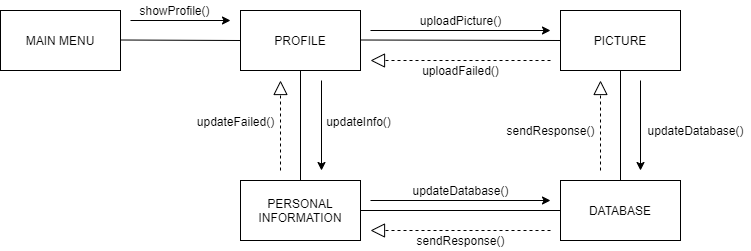

The diagram above was exported from draw.io. Its source (the exported page's mxGraphModel, read from the mxfile embedded in the PNG):
<mxGraphModel dx="868" dy="521" grid="1" gridSize="10" guides="1" tooltips="1" connect="1" arrows="1" fold="1" page="1" pageScale="1" pageWidth="1100" pageHeight="850" math="0" shadow="0">
  <root>
    <mxCell id="0" />
    <mxCell id="1" parent="0" />
    <mxCell id="AJFVjxtAELyXgTc-xgO3-1" value="MAIN MENU" style="rounded=0;whiteSpace=wrap;html=1;" vertex="1" parent="1">
      <mxGeometry x="80" y="140" width="120" height="60" as="geometry" />
    </mxCell>
    <mxCell id="AJFVjxtAELyXgTc-xgO3-2" value="PROFILE" style="rounded=0;whiteSpace=wrap;html=1;" vertex="1" parent="1">
      <mxGeometry x="320" y="140" width="120" height="60" as="geometry" />
    </mxCell>
    <mxCell id="AJFVjxtAELyXgTc-xgO3-3" value="PERSONAL&lt;br&gt;INFORMATION" style="rounded=0;whiteSpace=wrap;html=1;" vertex="1" parent="1">
      <mxGeometry x="320" y="310" width="120" height="60" as="geometry" />
    </mxCell>
    <mxCell id="AJFVjxtAELyXgTc-xgO3-4" value="PICTURE" style="rounded=0;whiteSpace=wrap;html=1;" vertex="1" parent="1">
      <mxGeometry x="640" y="140" width="120" height="60" as="geometry" />
    </mxCell>
    <mxCell id="AJFVjxtAELyXgTc-xgO3-5" value="DATABASE" style="rounded=0;whiteSpace=wrap;html=1;" vertex="1" parent="1">
      <mxGeometry x="640" y="310" width="120" height="60" as="geometry" />
    </mxCell>
    <mxCell id="AJFVjxtAELyXgTc-xgO3-6" value="" style="endArrow=none;html=1;entryX=0;entryY=0.5;entryDx=0;entryDy=0;" edge="1" parent="1" target="AJFVjxtAELyXgTc-xgO3-2">
      <mxGeometry width="50" height="50" relative="1" as="geometry">
        <mxPoint x="200" y="169.5" as="sourcePoint" />
        <mxPoint x="290" y="169.5" as="targetPoint" />
      </mxGeometry>
    </mxCell>
    <mxCell id="AJFVjxtAELyXgTc-xgO3-7" value="" style="endArrow=none;html=1;entryX=0;entryY=0.5;entryDx=0;entryDy=0;" edge="1" parent="1" target="AJFVjxtAELyXgTc-xgO3-4">
      <mxGeometry width="50" height="50" relative="1" as="geometry">
        <mxPoint x="440" y="169.5" as="sourcePoint" />
        <mxPoint x="510" y="169.5" as="targetPoint" />
      </mxGeometry>
    </mxCell>
    <mxCell id="AJFVjxtAELyXgTc-xgO3-8" value="" style="endArrow=none;html=1;exitX=0.5;exitY=0;exitDx=0;exitDy=0;" edge="1" parent="1" source="AJFVjxtAELyXgTc-xgO3-3">
      <mxGeometry width="50" height="50" relative="1" as="geometry">
        <mxPoint x="330" y="250" as="sourcePoint" />
        <mxPoint x="380" y="200" as="targetPoint" />
      </mxGeometry>
    </mxCell>
    <mxCell id="AJFVjxtAELyXgTc-xgO3-9" value="" style="endArrow=none;html=1;exitX=0.5;exitY=0;exitDx=0;exitDy=0;entryX=0.5;entryY=1;entryDx=0;entryDy=0;" edge="1" parent="1" source="AJFVjxtAELyXgTc-xgO3-5" target="AJFVjxtAELyXgTc-xgO3-4">
      <mxGeometry width="50" height="50" relative="1" as="geometry">
        <mxPoint x="570" y="250" as="sourcePoint" />
        <mxPoint x="620" y="200" as="targetPoint" />
      </mxGeometry>
    </mxCell>
    <mxCell id="AJFVjxtAELyXgTc-xgO3-11" value="" style="endArrow=none;html=1;entryX=0;entryY=0.5;entryDx=0;entryDy=0;exitX=1;exitY=0.5;exitDx=0;exitDy=0;" edge="1" parent="1" source="AJFVjxtAELyXgTc-xgO3-3" target="AJFVjxtAELyXgTc-xgO3-5">
      <mxGeometry width="50" height="50" relative="1" as="geometry">
        <mxPoint x="440" y="310" as="sourcePoint" />
        <mxPoint x="490" y="260" as="targetPoint" />
      </mxGeometry>
    </mxCell>
    <mxCell id="AJFVjxtAELyXgTc-xgO3-12" value="" style="endArrow=classic;html=1;" edge="1" parent="1">
      <mxGeometry width="50" height="50" relative="1" as="geometry">
        <mxPoint x="210" y="150" as="sourcePoint" />
        <mxPoint x="310" y="150" as="targetPoint" />
      </mxGeometry>
    </mxCell>
    <mxCell id="AJFVjxtAELyXgTc-xgO3-13" value="showProfile()" style="text;html=1;align=center;verticalAlign=middle;resizable=0;points=[];autosize=1;" vertex="1" parent="1">
      <mxGeometry x="209" y="130" width="90" height="20" as="geometry" />
    </mxCell>
    <mxCell id="AJFVjxtAELyXgTc-xgO3-15" value="" style="endArrow=classic;html=1;" edge="1" parent="1">
      <mxGeometry width="50" height="50" relative="1" as="geometry">
        <mxPoint x="450" y="160" as="sourcePoint" />
        <mxPoint x="630" y="160" as="targetPoint" />
      </mxGeometry>
    </mxCell>
    <mxCell id="AJFVjxtAELyXgTc-xgO3-16" value="uploadPicture()" style="text;html=1;align=center;verticalAlign=middle;resizable=0;points=[];autosize=1;" vertex="1" parent="1">
      <mxGeometry x="490" y="140" width="100" height="20" as="geometry" />
    </mxCell>
    <mxCell id="AJFVjxtAELyXgTc-xgO3-17" value="" style="endArrow=block;dashed=1;endFill=0;endSize=12;html=1;" edge="1" parent="1">
      <mxGeometry width="160" relative="1" as="geometry">
        <mxPoint x="630" y="190" as="sourcePoint" />
        <mxPoint x="450" y="190" as="targetPoint" />
      </mxGeometry>
    </mxCell>
    <mxCell id="AJFVjxtAELyXgTc-xgO3-18" value="uploadFailed()" style="text;html=1;align=center;verticalAlign=middle;resizable=0;points=[];autosize=1;" vertex="1" parent="1">
      <mxGeometry x="495" y="190" width="90" height="20" as="geometry" />
    </mxCell>
    <mxCell id="AJFVjxtAELyXgTc-xgO3-19" value="" style="endArrow=classic;html=1;" edge="1" parent="1">
      <mxGeometry width="50" height="50" relative="1" as="geometry">
        <mxPoint x="720" y="210" as="sourcePoint" />
        <mxPoint x="720" y="300" as="targetPoint" />
      </mxGeometry>
    </mxCell>
    <mxCell id="AJFVjxtAELyXgTc-xgO3-20" value="updateDatabase()" style="text;html=1;align=center;verticalAlign=middle;resizable=0;points=[];autosize=1;" vertex="1" parent="1">
      <mxGeometry x="720" y="250" width="110" height="20" as="geometry" />
    </mxCell>
    <mxCell id="AJFVjxtAELyXgTc-xgO3-21" value="" style="endArrow=block;dashed=1;endFill=0;endSize=12;html=1;" edge="1" parent="1">
      <mxGeometry width="160" relative="1" as="geometry">
        <mxPoint x="680" y="300" as="sourcePoint" />
        <mxPoint x="680" y="210" as="targetPoint" />
      </mxGeometry>
    </mxCell>
    <mxCell id="AJFVjxtAELyXgTc-xgO3-22" value="sendResponse()" style="text;html=1;align=center;verticalAlign=middle;resizable=0;points=[];autosize=1;" vertex="1" parent="1">
      <mxGeometry x="580" y="250" width="100" height="20" as="geometry" />
    </mxCell>
    <mxCell id="AJFVjxtAELyXgTc-xgO3-23" value="" style="endArrow=block;dashed=1;endFill=0;endSize=12;html=1;" edge="1" parent="1">
      <mxGeometry width="160" relative="1" as="geometry">
        <mxPoint x="630" y="360" as="sourcePoint" />
        <mxPoint x="450" y="360" as="targetPoint" />
      </mxGeometry>
    </mxCell>
    <mxCell id="AJFVjxtAELyXgTc-xgO3-24" value="sendResponse()" style="text;html=1;align=center;verticalAlign=middle;resizable=0;points=[];autosize=1;" vertex="1" parent="1">
      <mxGeometry x="490" y="360" width="100" height="20" as="geometry" />
    </mxCell>
    <mxCell id="AJFVjxtAELyXgTc-xgO3-25" value="" style="endArrow=classic;html=1;" edge="1" parent="1">
      <mxGeometry width="50" height="50" relative="1" as="geometry">
        <mxPoint x="450" y="330" as="sourcePoint" />
        <mxPoint x="630" y="330" as="targetPoint" />
      </mxGeometry>
    </mxCell>
    <mxCell id="AJFVjxtAELyXgTc-xgO3-26" value="updateDatabase()" style="text;html=1;align=center;verticalAlign=middle;resizable=0;points=[];autosize=1;" vertex="1" parent="1">
      <mxGeometry x="485" y="310" width="110" height="20" as="geometry" />
    </mxCell>
    <mxCell id="AJFVjxtAELyXgTc-xgO3-27" value="" style="endArrow=classic;html=1;" edge="1" parent="1">
      <mxGeometry width="50" height="50" relative="1" as="geometry">
        <mxPoint x="401" y="210" as="sourcePoint" />
        <mxPoint x="401" y="300" as="targetPoint" />
      </mxGeometry>
    </mxCell>
    <mxCell id="AJFVjxtAELyXgTc-xgO3-28" value="updateInfo()" style="text;html=1;align=center;verticalAlign=middle;resizable=0;points=[];autosize=1;" vertex="1" parent="1">
      <mxGeometry x="398" y="241" width="80" height="20" as="geometry" />
    </mxCell>
    <mxCell id="AJFVjxtAELyXgTc-xgO3-29" value="" style="endArrow=block;dashed=1;endFill=0;endSize=12;html=1;" edge="1" parent="1">
      <mxGeometry width="160" relative="1" as="geometry">
        <mxPoint x="360" y="300" as="sourcePoint" />
        <mxPoint x="360" y="210" as="targetPoint" />
      </mxGeometry>
    </mxCell>
    <mxCell id="AJFVjxtAELyXgTc-xgO3-31" value="updateFailed()" style="text;html=1;align=center;verticalAlign=middle;resizable=0;points=[];autosize=1;" vertex="1" parent="1">
      <mxGeometry x="270" y="241" width="90" height="20" as="geometry" />
    </mxCell>
  </root>
</mxGraphModel>